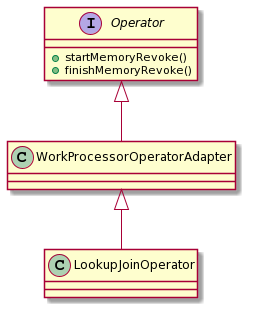

The diagram above was rendered by PlantUML. Its source (embedded in the PNG):
@startuml
class LookupJoinOperator{

}
class WorkProcessorOperatorAdapter {
}


interface Operator {
  +startMemoryRevoke()
  +finishMemoryRevoke()
}
Operator <|-- WorkProcessorOperatorAdapter
WorkProcessorOperatorAdapter <|-- LookupJoinOperator
@enduml